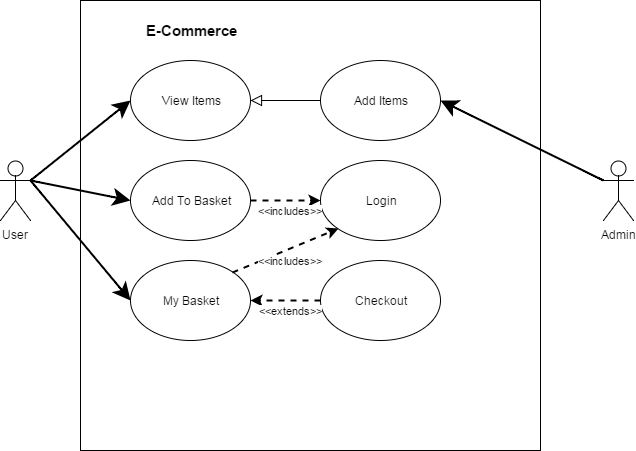

The diagram above was exported from draw.io. Its source (the exported page's mxGraphModel, read from the mxfile embedded in the PNG):
<mxGraphModel dx="1110" dy="550" grid="1" gridSize="10" guides="1" tooltips="1" connect="1" arrows="1" fold="1" page="1" pageScale="1" pageWidth="826" pageHeight="1169" background="#ffffff" math="0" shadow="0">
  <root>
    <mxCell id="0" />
    <mxCell id="1" parent="0" />
    <mxCell id="2" value="User" style="shape=umlActor;verticalLabelPosition=bottom;labelBackgroundColor=#ffffff;verticalAlign=top;html=1;" vertex="1" parent="1">
      <mxGeometry x="60" y="270" width="30" height="60" as="geometry" />
    </mxCell>
    <mxCell id="3" value="" style="whiteSpace=wrap;html=1;" vertex="1" parent="1">
      <mxGeometry x="140" y="110" width="460" height="450" as="geometry" />
    </mxCell>
    <mxCell id="4" value="View Items" style="ellipse;whiteSpace=wrap;html=1;" vertex="1" parent="1">
      <mxGeometry x="190" y="170" width="120" height="80" as="geometry" />
    </mxCell>
    <mxCell id="5" value="&lt;b&gt;&lt;font style=&quot;font-size: 15px&quot;&gt;E-Commerce&lt;/font&gt;&lt;/b&gt;" style="text;html=1;strokeColor=none;fillColor=none;align=center;verticalAlign=middle;whiteSpace=wrap;" vertex="1" parent="1">
      <mxGeometry x="200" y="130" width="100" height="20" as="geometry" />
    </mxCell>
    <mxCell id="6" value="Add To Basket" style="ellipse;whiteSpace=wrap;html=1;" vertex="1" parent="1">
      <mxGeometry x="190" y="270" width="120" height="80" as="geometry" />
    </mxCell>
    <mxCell id="7" value="Admin" style="shape=umlActor;verticalLabelPosition=bottom;labelBackgroundColor=#ffffff;verticalAlign=top;html=1;" vertex="1" parent="1">
      <mxGeometry x="663" y="270" width="30" height="60" as="geometry" />
    </mxCell>
    <mxCell id="13" style="edgeStyle=orthogonalEdgeStyle;rounded=0;html=1;exitX=0;exitY=0.5;startArrow=none;startFill=0;endArrow=block;endFill=0;endSize=9;jettySize=auto;orthogonalLoop=1;strokeWidth=1;" edge="1" parent="1" source="8" target="4">
      <mxGeometry relative="1" as="geometry" />
    </mxCell>
    <mxCell id="8" value="Add Items" style="ellipse;whiteSpace=wrap;html=1;" vertex="1" parent="1">
      <mxGeometry x="380" y="170" width="120" height="80" as="geometry" />
    </mxCell>
    <mxCell id="15" value="" style="endArrow=classic;html=1;strokeWidth=2;exitX=0;exitY=0.3333333333333333;exitPerimeter=0;entryX=1;entryY=0.5;endSize=12;" edge="1" parent="1" source="7" target="8">
      <mxGeometry width="50" height="50" relative="1" as="geometry">
        <mxPoint x="60" y="630" as="sourcePoint" />
        <mxPoint x="110" y="580" as="targetPoint" />
      </mxGeometry>
    </mxCell>
    <mxCell id="16" value="" style="endArrow=classic;html=1;strokeWidth=2;exitX=1;exitY=0.3333333333333333;exitPerimeter=0;entryX=0;entryY=0.5;endSize=12;" edge="1" parent="1" source="2" target="4">
      <mxGeometry x="510" y="220" width="50" height="50" as="geometry">
        <mxPoint x="688" y="310" as="sourcePoint" />
        <mxPoint x="510" y="220" as="targetPoint" />
      </mxGeometry>
    </mxCell>
    <mxCell id="17" value="" style="endArrow=classic;html=1;strokeWidth=2;exitX=1;exitY=0.3333333333333333;exitPerimeter=0;entryX=0;entryY=0.5;endSize=12;" edge="1" parent="1" source="2" target="6">
      <mxGeometry x="520" y="230" width="50" height="50" as="geometry">
        <mxPoint x="698" y="320" as="sourcePoint" />
        <mxPoint x="520" y="230" as="targetPoint" />
      </mxGeometry>
    </mxCell>
    <mxCell id="18" value="My Basket" style="ellipse;whiteSpace=wrap;html=1;" vertex="1" parent="1">
      <mxGeometry x="190" y="370" width="120" height="80" as="geometry" />
    </mxCell>
    <mxCell id="19" value="" style="endArrow=classic;html=1;strokeWidth=2;exitX=1;exitY=0.3333333333333333;exitPerimeter=0;entryX=0;entryY=0.5;endSize=12;" edge="1" parent="1" source="2" target="18">
      <mxGeometry x="530" y="240" width="50" height="50" as="geometry">
        <mxPoint x="100" y="300" as="sourcePoint" />
        <mxPoint x="200" y="320" as="targetPoint" />
      </mxGeometry>
    </mxCell>
    <mxCell id="21" value="Checkout" style="ellipse;whiteSpace=wrap;html=1;" vertex="1" parent="1">
      <mxGeometry x="380" y="370" width="120" height="80" as="geometry" />
    </mxCell>
    <mxCell id="22" value="&amp;lt;&amp;lt;extends&amp;gt;&amp;gt;" style="endArrow=classic;html=1;strokeWidth=2;exitX=0;exitY=0.5;entryX=1;entryY=0.5;dashed=1;" edge="1" parent="1" source="21" target="18">
      <mxGeometry x="-0.1429" y="10" width="50" height="50" relative="1" as="geometry">
        <mxPoint x="60" y="630" as="sourcePoint" />
        <mxPoint x="110" y="580" as="targetPoint" />
        <mxPoint as="offset" />
      </mxGeometry>
    </mxCell>
    <mxCell id="23" value="Login" style="ellipse;whiteSpace=wrap;html=1;" vertex="1" parent="1">
      <mxGeometry x="380" y="270" width="120" height="80" as="geometry" />
    </mxCell>
    <mxCell id="24" value="&amp;lt;&amp;lt;includes&amp;gt;&amp;gt;" style="endArrow=classic;html=1;strokeWidth=2;exitX=1;exitY=0.5;dashed=1;entryX=0;entryY=0.5;" edge="1" parent="1" source="6" target="23">
      <mxGeometry width="50" height="50" as="geometry">
        <mxPoint x="390" y="420" as="sourcePoint" />
        <mxPoint x="320" y="420" as="targetPoint" />
        <mxPoint x="5" y="10" as="offset" />
      </mxGeometry>
    </mxCell>
    <mxCell id="25" value="&amp;lt;&amp;lt;includes&amp;gt;&amp;gt;" style="endArrow=classic;html=1;strokeWidth=2;exitX=1;exitY=0;dashed=1;entryX=0;entryY=1;" edge="1" parent="1" source="18" target="23">
      <mxGeometry x="10" y="10" width="50" height="50" as="geometry">
        <mxPoint x="320" y="320" as="sourcePoint" />
        <mxPoint x="390" y="320" as="targetPoint" />
        <mxPoint x="5" y="10" as="offset" />
      </mxGeometry>
    </mxCell>
  </root>
</mxGraphModel>